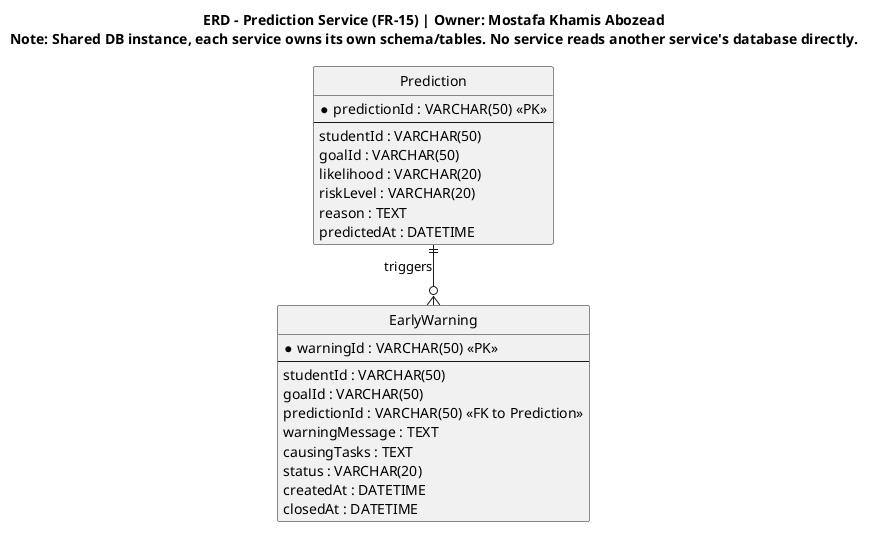

The diagram above was rendered by PlantUML. Its source (embedded in the PNG):
@startuml prediction-service-erd
hide circle
skinparam linetype ortho

title ERD - Prediction Service (FR-15) | Owner: Mostafa Khamis Abozead\nNote: Shared DB instance, each service owns its own schema/tables. No service reads another service's database directly.

entity "Prediction" as Prediction {
  * predictionId : VARCHAR(50) <<PK>>
  --
  studentId : VARCHAR(50)
  goalId : VARCHAR(50)
  likelihood : VARCHAR(20)
  riskLevel : VARCHAR(20)
  reason : TEXT
  predictedAt : DATETIME
}

entity "EarlyWarning" as EarlyWarning {
  * warningId : VARCHAR(50) <<PK>>
  --
  studentId : VARCHAR(50)
  goalId : VARCHAR(50)
  predictionId : VARCHAR(50) <<FK to Prediction>>
  warningMessage : TEXT
  causingTasks : TEXT
  status : VARCHAR(20)
  createdAt : DATETIME
  closedAt : DATETIME
}

Prediction ||--o{ EarlyWarning : "triggers"
' Note: goalId/studentId are logical references (no cross-service FK)
@enduml